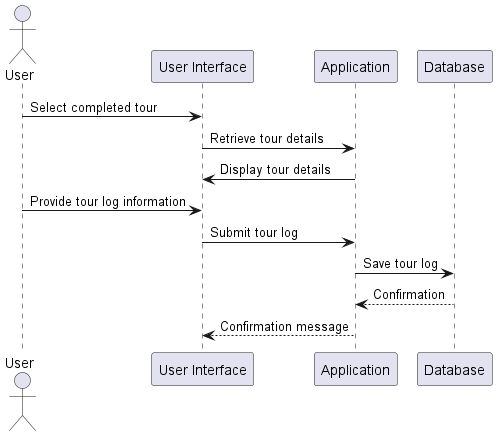

The diagram above was rendered by PlantUML. Its source (embedded in the PNG):
@startuml
actor User as U
participant "User Interface" as UI
participant Application as App
participant Database as DB

U -> UI: Select completed tour
UI -> App: Retrieve tour details
App -> UI: Display tour details
U -> UI: Provide tour log information
UI -> App: Submit tour log
App -> DB: Save tour log
DB --> App: Confirmation
App --> UI: Confirmation message

@enduml